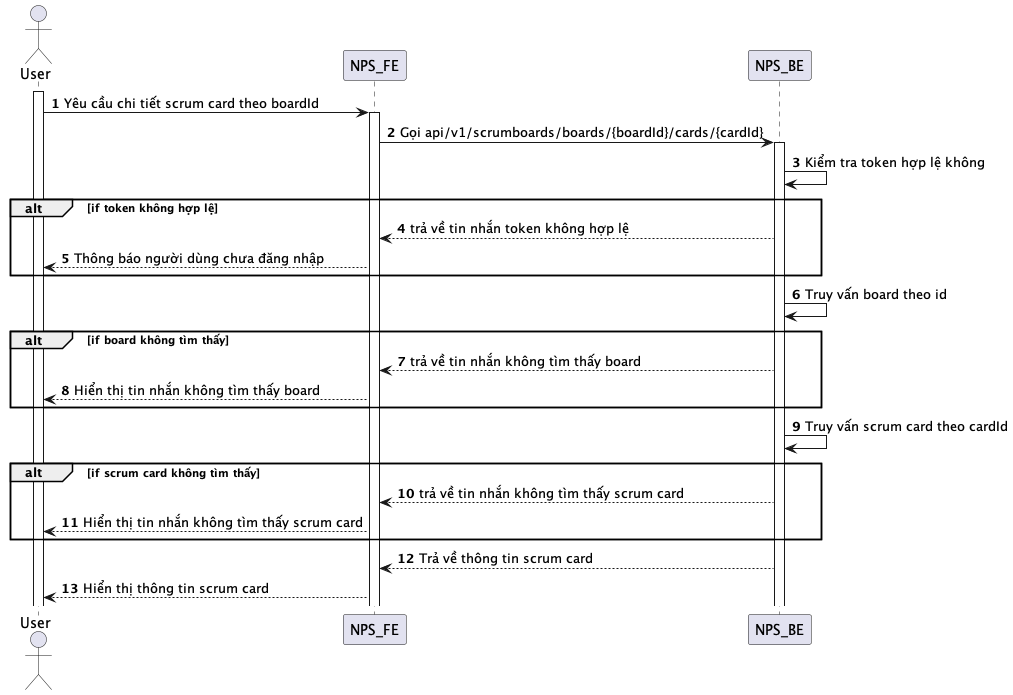

The diagram above was rendered by PlantUML. Its source (embedded in the PNG):
@startuml
autonumber
actor User
activate User
User -> NPS_FE: Yêu cầu chi tiết scrum card theo boardId
activate NPS_FE
NPS_FE -> NPS_BE: Gọi api/v1/scrumboards/boards/{boardId}/cards/{cardId}
activate NPS_BE
NPS_BE -> NPS_BE: Kiểm tra token hợp lệ không
alt if token không hợp lệ
NPS_BE --> NPS_FE: trả về tin nhắn token không hợp lệ
NPS_FE --> User: Thông báo người dùng chưa đăng nhập
end
NPS_BE -> NPS_BE: Truy vấn board theo id
alt if board không tìm thấy
NPS_BE --> NPS_FE: trả về tin nhắn không tìm thấy board
NPS_FE --> User: Hiển thị tin nhắn không tìm thấy board
end
NPS_BE -> NPS_BE: Truy vấn scrum card theo cardId
alt if scrum card không tìm thấy
NPS_BE --> NPS_FE: trả về tin nhắn không tìm thấy scrum card
NPS_FE --> User: Hiển thị tin nhắn không tìm thấy scrum card
end
NPS_BE --> NPS_FE: Trả về thông tin scrum card
NPS_FE --> User: Hiển thị thông tin scrum card
@enduml